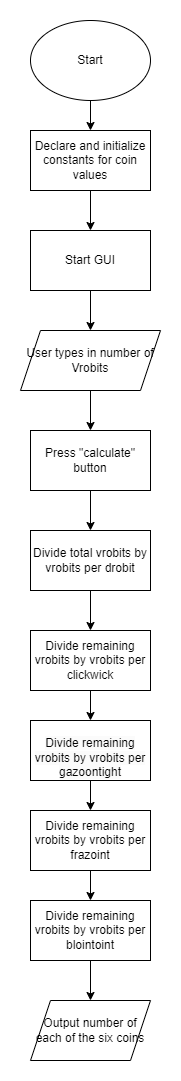

The diagram above was exported from draw.io. Its source (the exported page's mxGraphModel, read from the mxfile embedded in the PNG):
<mxGraphModel dx="1050" dy="637" grid="1" gridSize="10" guides="1" tooltips="1" connect="1" arrows="1" fold="1" page="1" pageScale="1" pageWidth="1100" pageHeight="1700" math="0" shadow="0">
  <root>
    <mxCell id="0" />
    <mxCell id="1" parent="0" />
    <mxCell id="2" value="" style="edgeStyle=orthogonalEdgeStyle;rounded=0;orthogonalLoop=1;jettySize=auto;html=1;" edge="1" source="3" target="5" parent="1">
      <mxGeometry relative="1" as="geometry" />
    </mxCell>
    <mxCell id="3" value="Divide total vrobits by vrobits per drobit" style="whiteSpace=wrap;html=1;" vertex="1" parent="1">
      <mxGeometry x="310" y="550" width="120" height="60" as="geometry" />
    </mxCell>
    <mxCell id="4" value="" style="edgeStyle=orthogonalEdgeStyle;rounded=0;orthogonalLoop=1;jettySize=auto;html=1;" edge="1" source="5" target="7" parent="1">
      <mxGeometry relative="1" as="geometry" />
    </mxCell>
    <mxCell id="5" value="Divide remaining vrobits by vrobits per clickwick" style="whiteSpace=wrap;html=1;" vertex="1" parent="1">
      <mxGeometry x="310" y="650" width="120" height="60" as="geometry" />
    </mxCell>
    <mxCell id="6" value="" style="edgeStyle=orthogonalEdgeStyle;rounded=0;orthogonalLoop=1;jettySize=auto;html=1;" edge="1" source="7" target="9" parent="1">
      <mxGeometry relative="1" as="geometry" />
    </mxCell>
    <mxCell id="7" value="&lt;br&gt;&lt;span style=&quot;color: rgb(0, 0, 0); font-family: Helvetica; font-size: 12px; font-style: normal; font-variant-ligatures: normal; font-variant-caps: normal; font-weight: 400; letter-spacing: normal; orphans: 2; text-align: center; text-indent: 0px; text-transform: none; widows: 2; word-spacing: 0px; -webkit-text-stroke-width: 0px; background-color: rgb(251, 251, 251); text-decoration-thickness: initial; text-decoration-style: initial; text-decoration-color: initial; float: none; display: inline !important;&quot;&gt;Divide remaining vrobits by vrobits per gazoontight&lt;/span&gt;&lt;br&gt;" style="whiteSpace=wrap;html=1;" vertex="1" parent="1">
      <mxGeometry x="310" y="740" width="120" height="60" as="geometry" />
    </mxCell>
    <mxCell id="8" value="" style="edgeStyle=orthogonalEdgeStyle;rounded=0;orthogonalLoop=1;jettySize=auto;html=1;" edge="1" source="9" target="11" parent="1">
      <mxGeometry relative="1" as="geometry" />
    </mxCell>
    <mxCell id="9" value="Divide remaining vrobits by vrobits per frazoint" style="whiteSpace=wrap;html=1;" vertex="1" parent="1">
      <mxGeometry x="310" y="830" width="120" height="60" as="geometry" />
    </mxCell>
    <mxCell id="10" value="" style="edgeStyle=orthogonalEdgeStyle;rounded=0;orthogonalLoop=1;jettySize=auto;html=1;" edge="1" source="11" target="22" parent="1">
      <mxGeometry relative="1" as="geometry" />
    </mxCell>
    <mxCell id="11" value="Divide remaining vrobits by vrobits per blointoint" style="whiteSpace=wrap;html=1;" vertex="1" parent="1">
      <mxGeometry x="310" y="920" width="120" height="60" as="geometry" />
    </mxCell>
    <mxCell id="12" value="" style="edgeStyle=orthogonalEdgeStyle;rounded=0;orthogonalLoop=1;jettySize=auto;html=1;" edge="1" source="13" target="3" parent="1">
      <mxGeometry relative="1" as="geometry" />
    </mxCell>
    <mxCell id="13" value="Press &quot;calculate&quot; button" style="whiteSpace=wrap;html=1;" vertex="1" parent="1">
      <mxGeometry x="310" y="450" width="120" height="60" as="geometry" />
    </mxCell>
    <mxCell id="14" value="" style="edgeStyle=orthogonalEdgeStyle;rounded=0;orthogonalLoop=1;jettySize=auto;html=1;" edge="1" source="15" target="17" parent="1">
      <mxGeometry relative="1" as="geometry" />
    </mxCell>
    <mxCell id="15" value="Start" style="ellipse;whiteSpace=wrap;html=1;" vertex="1" parent="1">
      <mxGeometry x="310" y="40" width="120" height="80" as="geometry" />
    </mxCell>
    <mxCell id="16" value="" style="edgeStyle=orthogonalEdgeStyle;rounded=0;orthogonalLoop=1;jettySize=auto;html=1;" edge="1" source="17" target="19" parent="1">
      <mxGeometry relative="1" as="geometry" />
    </mxCell>
    <mxCell id="17" value="Declare and initialize constants for coin values" style="whiteSpace=wrap;html=1;" vertex="1" parent="1">
      <mxGeometry x="310" y="150" width="120" height="60" as="geometry" />
    </mxCell>
    <mxCell id="18" value="" style="edgeStyle=orthogonalEdgeStyle;rounded=0;orthogonalLoop=1;jettySize=auto;html=1;" edge="1" source="19" target="21" parent="1">
      <mxGeometry relative="1" as="geometry" />
    </mxCell>
    <mxCell id="19" value="Start GUI" style="whiteSpace=wrap;html=1;" vertex="1" parent="1">
      <mxGeometry x="310" y="250" width="120" height="60" as="geometry" />
    </mxCell>
    <mxCell id="20" value="" style="edgeStyle=orthogonalEdgeStyle;rounded=0;orthogonalLoop=1;jettySize=auto;html=1;" edge="1" source="21" target="13" parent="1">
      <mxGeometry relative="1" as="geometry" />
    </mxCell>
    <mxCell id="21" value="User types in number of Vrobits" style="shape=parallelogram;perimeter=parallelogramPerimeter;whiteSpace=wrap;html=1;fixedSize=1;" vertex="1" parent="1">
      <mxGeometry x="300" y="350" width="140" height="60" as="geometry" />
    </mxCell>
    <mxCell id="22" value="Output number of each of the six coins" style="shape=parallelogram;perimeter=parallelogramPerimeter;whiteSpace=wrap;html=1;fixedSize=1;" vertex="1" parent="1">
      <mxGeometry x="310" y="1020" width="120" height="60" as="geometry" />
    </mxCell>
  </root>
</mxGraphModel>